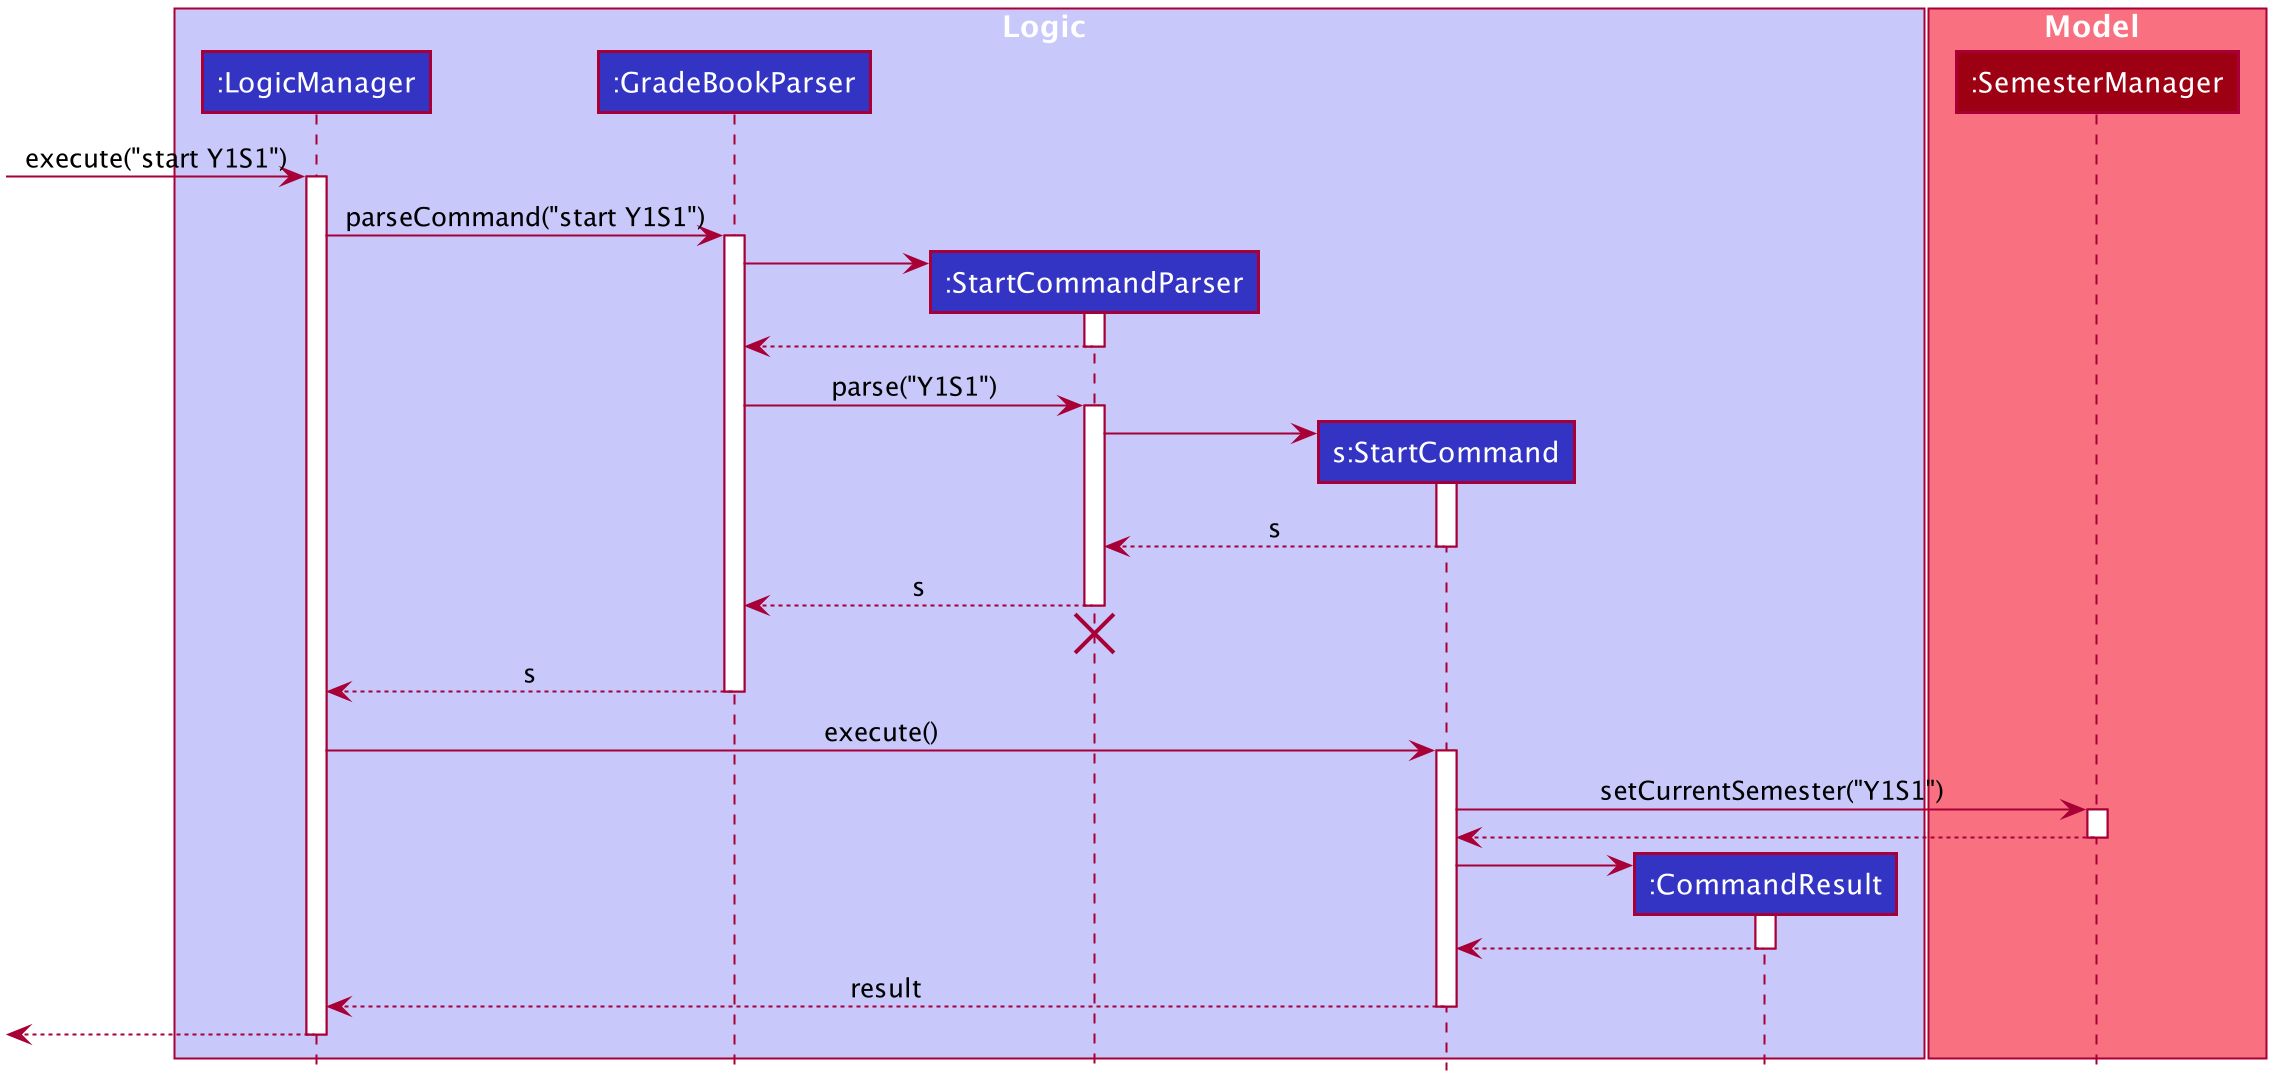

The diagram above was rendered by PlantUML. Its source (embedded in the PNG):
@startuml








skinparam BackgroundColor #FFFFFFF

skinparam Shadowing false

skinparam Class {
    FontColor #FFFFFF
    BorderThickness 1
    BorderColor #FFFFFF
    StereotypeFontColor #FFFFFF
    FontName Arial
}

skinparam Actor {
    BorderColor #000000
    Color #000000
    FontName Arial
}

skinparam Sequence {
    MessageAlign center
    BoxFontSize 15
    BoxPadding 0
    BoxFontColor #FFFFFF
    FontName Arial
}

skinparam Participant {
    FontColor #FFFFFFF
    Padding 20
}

skinparam MinClassWidth 50
skinparam ParticipantPadding 10
skinparam Shadowing false
skinparam DefaultTextAlignment center
skinparam packageStyle Rectangle

hide footbox
hide members
hide circle

box Logic #C8C8FA
participant ":LogicManager" as LogicManager #3333C4
participant ":GradeBookParser" as GradeBookParser #3333C4
participant ":StartCommandParser" as StartCommandParser #3333C4
participant "s:StartCommand" as StartCommand #3333C4
participant ":CommandResult" as CommandResult #3333C4
end box

box Model #F97181
participant ":SemesterManager" as SemesterManager #9D0012
end box

[-> LogicManager : execute("start Y1S1")
activate LogicManager

LogicManager -> GradeBookParser : parseCommand("start Y1S1")
activate GradeBookParser

create StartCommandParser
GradeBookParser -> StartCommandParser
activate StartCommandParser

StartCommandParser --> GradeBookParser
deactivate StartCommandParser

GradeBookParser -> StartCommandParser : parse("Y1S1")
activate StartCommandParser

create StartCommand
StartCommandParser -> StartCommand
activate StartCommand

StartCommand --> StartCommandParser : s
deactivate StartCommand

StartCommandParser --> GradeBookParser : s
deactivate StartCommandParser
StartCommandParser -[hidden]-> GradeBookParser
destroy StartCommandParser

GradeBookParser --> LogicManager : s
deactivate GradeBookParser

LogicManager -> StartCommand : execute()
activate StartCommand

StartCommand -> SemesterManager : setCurrentSemester("Y1S1")
activate SemesterManager

SemesterManager --> StartCommand
deactivate SemesterManager

create CommandResult
StartCommand -> CommandResult
activate CommandResult

CommandResult --> StartCommand
deactivate CommandResult

StartCommand --> LogicManager : result
deactivate StartCommand

[<--LogicManager
deactivate LogicManager
@enduml